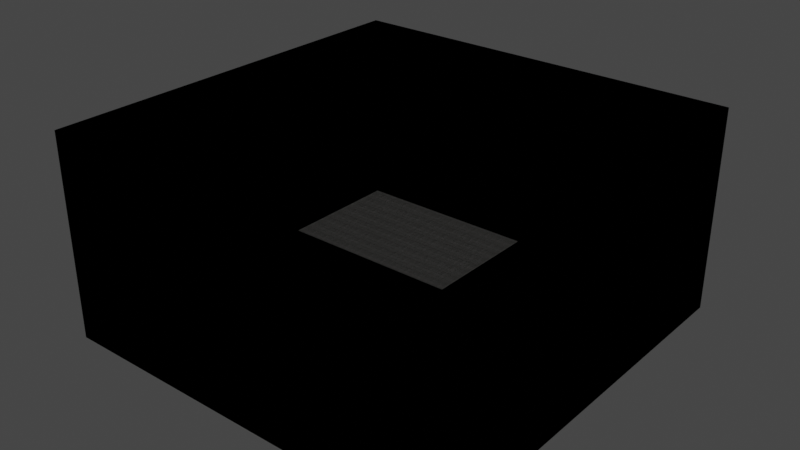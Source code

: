 # Source: concrete_tiles.blend  (saved by Blender 3.6.11; exported with 4.5.12 LTS)
import bpy
from mathutils import Matrix  # noqa: F401  (used for matrix-valued properties, if any)

bpy.ops.wm.read_factory_settings(use_empty=True)
scene = bpy.context.scene
scene.name = 'Scene'

# ---- collections
col_collection = bpy.data.collections.new('Collection'); scene.collection.children.link(col_collection)

# ---- images (referenced by path relative to the original .blend; pixels are not part of the script)
import os
ASSET_DIR = os.environ.get("B2B_ASSET_DIR", "")  # directory of the original .blend (textures are referenced by path, not embedded)
HERE = os.path.dirname(os.path.abspath(__file__))  # packed textures are extracted next to this script under _unpacked/

def load_image(name, relpath, width, height, colorspace="sRGB"):
    """Load a texture the original file referenced (path relative to the .blend, or extracted next to this script)."""
    p = next((c for c in (os.path.join(HERE, relpath), os.path.join(ASSET_DIR, relpath)) if relpath and os.path.exists(c)), "")
    if p:
        img = bpy.data.images.load(p, check_existing=True)
        img.name = name
    else:  # same state as the original file: an image datablock whose file is absent (Cycles renders it pink)
        img = bpy.data.images.new(name, width, height)
        img.source = "FILE"
        img.filepath = "//" + (relpath or name)
    img.colorspace_settings.name = colorspace
    return img
img_texturescom_pavement_concretesidewalk5_1_8x1_8_2k_normal_jpeg = load_image('TexturesCom_Pavement_ConcreteSidewalk5_1.8x1.8_2K_normal.jpeg', '_unpacked/TexturesCom_Pavement_ConcreteSidewalk5_1.8x1.8_2K_normal.27739ee5.jpg', 2048, 2048, 'sRGB')
img_texturescom_pavement_concretesidewalk5_1_8x1_8_2k_albedo_jpeg = load_image('TexturesCom_Pavement_ConcreteSidewalk5_1.8x1.8_2K_albedo.jpeg', '_unpacked/TexturesCom_Pavement_ConcreteSidewalk5_1.8x1.8_2K_albedo.795badbe.jpg', 2048, 2048, 'sRGB')
img_texturescom_pavement_concretesidewalk5_1_8x1_8_2k_roughness_jpe = load_image('TexturesCom_Pavement_ConcreteSidewalk5_1.8x1.8_2K_roughness.jpe', '_unpacked/TexturesCom_Pavement_ConcreteSidewalk5_1.8x1.8_2K_roughness.584f630d.jpg', 2048, 2048, 'sRGB')

# ---- materials (node trees are filled in below, after node groups)
mat_concrete = bpy.data.materials.new('Concrete')
mat_concrete.use_backface_culling = True
mat_concrete.use_transparent_shadow = False
mat_black = bpy.data.materials.new('Black')
mat_black.use_transparent_shadow = False

# ---- material node trees
mat_concrete.use_nodes = True; mat_concrete.node_tree.nodes.clear()
_N = mat_concrete.node_tree.nodes; _L = mat_concrete.node_tree.links
n0 = _N.new('ShaderNodeBsdfPrincipled'); n0.name = 'Principled BSDF'; n0.location = (10, 300)
n0.distribution = 'GGX'
n0.subsurface_method = 'RANDOM_WALK_SKIN'
n0.inputs[3].default_value = 1.45
n0.inputs[11].default_value = 1.01
n0.inputs[13].default_value = 0.0
n0.inputs[20].default_value = 0.0
n0.inputs[27].default_value = (0.0, 0.0, 0.0, 1.0)
n0.inputs[28].default_value = 1.0
n1 = _N.new('ShaderNodeOutputMaterial'); n1.name = 'Material Output'; n1.location = (300, 300)
n2 = _N.new('ShaderNodeNormalMap'); n2.name = 'Normal Map'; n2.location = (-202, -206)
n2.inputs[0].default_value = 10.0
n3 = _N.new('ShaderNodeTexImage'); n3.name = 'Image Texture.001'; n3.location = (-507, -74)
n3.image = img_texturescom_pavement_concretesidewalk5_1_8x1_8_2k_normal_jpeg
n4 = _N.new('ShaderNodeTexImage'); n4.name = 'Image Texture'; n4.location = (-506, 292)
n4.image = img_texturescom_pavement_concretesidewalk5_1_8x1_8_2k_albedo_jpeg
n5 = _N.new('ShaderNodeTexImage'); n5.name = 'Image Texture.002'; n5.location = (-801, 4)
n5.image = img_texturescom_pavement_concretesidewalk5_1_8x1_8_2k_roughness_jpe
_L.new(n0.outputs[0], n1.inputs[0])
_L.new(n4.outputs[0], n0.inputs[0])
_L.new(n2.outputs[0], n0.inputs[5])
_L.new(n3.outputs[0], n2.inputs[1])
_L.new(n5.outputs[0], n0.inputs[2])
n1.is_active_output = True
mat_black.use_nodes = True; mat_black.node_tree.nodes.clear()
_N = mat_black.node_tree.nodes; _L = mat_black.node_tree.links
n0 = _N.new('ShaderNodeBsdfPrincipled'); n0.name = 'Principled BSDF'; n0.location = (10, 300)
n0.distribution = 'GGX'
n0.subsurface_method = 'RANDOM_WALK_SKIN'
n0.inputs[0].default_value = (0.0, 0.0, 0.0, 1.0)
n0.inputs[2].default_value = 1.0
n0.inputs[3].default_value = 1.45
n0.inputs[11].default_value = 1.01
n0.inputs[13].default_value = 0.0
n0.inputs[20].default_value = 0.0
n0.inputs[27].default_value = (0.0, 0.0, 0.0, 1.0)
n0.inputs[28].default_value = 1.0
n1 = _N.new('ShaderNodeOutputMaterial'); n1.name = 'Material Output'; n1.location = (300, 300)
_L.new(n0.outputs[0], n1.inputs[0])
n1.is_active_output = True

# ---- world
world_world = bpy.data.worlds.new('World'); scene.world = world_world
world_world.use_nodes = True; world_world.node_tree.nodes.clear()
_N = world_world.node_tree.nodes; _L = world_world.node_tree.links
n0 = _N.new('ShaderNodeOutputWorld'); n0.name = 'World Output'; n0.location = (300, 300)
n1 = _N.new('ShaderNodeBackground'); n1.name = 'Background'; n1.location = (10, 300)
n1.inputs[0].default_value = (0.05088, 0.05088, 0.05088, 1.0)
_L.new(n1.outputs[0], n0.inputs[0])
n0.is_active_output = True
world_world.color = (0.05088, 0.05088, 0.05088)
world_world.use_sun_shadow = False
world_world.sun_shadow_jitter_overblur = 0.0

# ---- meshes
me_plane = bpy.data.meshes.new('Plane')
me_plane.from_pydata([(-1.0, -1.0, 0.0), (1.0, -1.0, 0.0), (-1.0, 1.0, 0.0), (1.0, 1.0, 0.0), (-1.0, -1.0, 1.0), (1.0, -1.0, 1.0), (-1.0, 1.0, 1.0), (1.0, 1.0, 1.0)], [], [(0, 1, 3, 2), (1, 5, 7, 3), (2, 6, 4, 0), (3, 7, 6, 2), (0, 4, 5, 1)])
me_plane.polygons.foreach_set('material_index', [0, 1, 1, 1, 1])
_uv = me_plane.uv_layers.new(name='UVMap')
_uv.uv.foreach_set('vector', [-11.97, -11.97, 12.97, -11.97, 12.97, 12.97, -11.97, 12.97, 1.0, 0.0, 1.0, 0.0, 1.0, 1.0, 1.0, 1.0, 0.0, 1.0, 0.0, 1.0, 0.0, 0.0, 0.0, 0.0, 1.0, 1.0, 1.0, 1.0, 0.0, 1.0, 0.0, 1.0, 0.0, 0.0, 0.0, 0.0, 1.0, 0.0, 1.0, 0.0])
me_plane.materials.append(mat_concrete)
me_plane.materials.append(mat_black)
me_plane.update()

# ---- objects
ob_plane = bpy.data.objects.new('Plane', me_plane)

# ---- transforms, parenting, visibility, modifiers, constraints
ob_plane.location = (0.0, 0.0, 0.0)
ob_plane.scale = (100.0, 100.0, 100.0)

# ---- collection membership
col_collection.objects.link(ob_plane)

# ---- scene / render settings (as saved in the file)
scene.frame_start = 1; scene.frame_end = 250; scene.frame_set(1)
scene.render.engine = 'BLENDER_EEVEE_NEXT'
scene.cycles.sampling_pattern = 'TABULATED_SOBOL'
scene.view_settings.view_transform = 'Filmic'
bpy.context.view_layer.update()

# ---- added for rendering (the .blend has no active camera and no usable light): camera, sun
cam_auto = bpy.data.cameras.new('AutoCamera')
cam_auto.lens = 50.0
cam_auto.sensor_width = 36.0
cam_auto.clip_end = 4871.29
ob_auto_camera = bpy.data.objects.new('AutoCamera', cam_auto)
scene.collection.objects.link(ob_auto_camera)
ob_auto_camera.location = (277.567, -333.081, 272.054)
ob_auto_camera.rotation_euler = (1.09748, -7.21219e-08, 0.694738)
scene.camera = ob_auto_camera
light_auto_sun = bpy.data.lights.new('AutoSun', 'SUN')
light_auto_sun.energy = 3.0
light_auto_sun.angle = 0.0523599
ob_auto_sun = bpy.data.objects.new('AutoSun', light_auto_sun)
scene.collection.objects.link(ob_auto_sun)
ob_auto_sun.rotation_euler = (0.872665, 0.174533, 0.523599)
bpy.context.view_layer.update()
